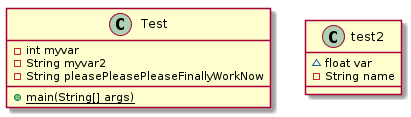

The diagram above was rendered by PlantUML. Its source (embedded in the PNG):
@startuml test2


class Test {
    - int myvar
    - String myvar2
    - String pleasePleasePleaseFinallyWorkNow
    {static} + main(String[] args)
}


class test2 {
    ~ float var
    - String name
}

@enduml